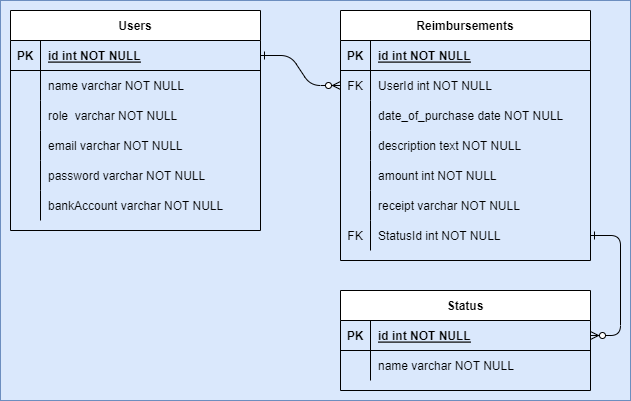

The diagram above was exported from draw.io. Its source (the exported page's mxGraphModel, read from the mxfile embedded in the PNG):
<mxGraphModel dx="1038" dy="571" grid="1" gridSize="10" guides="1" tooltips="1" connect="1" arrows="1" fold="1" page="1" pageScale="1" pageWidth="850" pageHeight="1100" math="0" shadow="0" extFonts="Permanent Marker^https://fonts.googleapis.com/css?family=Permanent+Marker">
  <root>
    <mxCell id="0" />
    <mxCell id="1" parent="0" />
    <mxCell id="I8s0U5ZaXS5-JlTCXMyQ-25" value="" style="rounded=0;whiteSpace=wrap;html=1;fillColor=#dae8fc;strokeColor=#6c8ebf;" vertex="1" parent="1">
      <mxGeometry x="110" y="110" width="630" height="400" as="geometry" />
    </mxCell>
    <mxCell id="C-vyLk0tnHw3VtMMgP7b-1" value="" style="edgeStyle=entityRelationEdgeStyle;endArrow=ERzeroToMany;startArrow=ERone;endFill=1;startFill=0;" parent="1" source="C-vyLk0tnHw3VtMMgP7b-24" target="C-vyLk0tnHw3VtMMgP7b-6" edge="1">
      <mxGeometry width="100" height="100" relative="1" as="geometry">
        <mxPoint x="340" y="720" as="sourcePoint" />
        <mxPoint x="440" y="620" as="targetPoint" />
      </mxGeometry>
    </mxCell>
    <mxCell id="C-vyLk0tnHw3VtMMgP7b-12" value="" style="edgeStyle=entityRelationEdgeStyle;endArrow=ERzeroToMany;startArrow=ERone;endFill=1;startFill=0;exitX=1;exitY=0.5;exitDx=0;exitDy=0;entryX=1;entryY=0.5;entryDx=0;entryDy=0;" parent="1" source="I8s0U5ZaXS5-JlTCXMyQ-22" target="C-vyLk0tnHw3VtMMgP7b-14" edge="1">
      <mxGeometry width="100" height="100" relative="1" as="geometry">
        <mxPoint x="400" y="180" as="sourcePoint" />
        <mxPoint x="460" y="205" as="targetPoint" />
      </mxGeometry>
    </mxCell>
    <mxCell id="C-vyLk0tnHw3VtMMgP7b-2" value="Reimbursements" style="shape=table;startSize=30;container=1;collapsible=1;childLayout=tableLayout;fixedRows=1;rowLines=0;fontStyle=1;align=center;resizeLast=1;" parent="1" vertex="1">
      <mxGeometry x="450" y="120" width="250" height="250" as="geometry" />
    </mxCell>
    <mxCell id="C-vyLk0tnHw3VtMMgP7b-3" value="" style="shape=partialRectangle;collapsible=0;dropTarget=0;pointerEvents=0;fillColor=none;points=[[0,0.5],[1,0.5]];portConstraint=eastwest;top=0;left=0;right=0;bottom=1;" parent="C-vyLk0tnHw3VtMMgP7b-2" vertex="1">
      <mxGeometry y="30" width="250" height="30" as="geometry" />
    </mxCell>
    <mxCell id="C-vyLk0tnHw3VtMMgP7b-4" value="PK" style="shape=partialRectangle;overflow=hidden;connectable=0;fillColor=none;top=0;left=0;bottom=0;right=0;fontStyle=1;" parent="C-vyLk0tnHw3VtMMgP7b-3" vertex="1">
      <mxGeometry width="30" height="30" as="geometry">
        <mxRectangle width="30" height="30" as="alternateBounds" />
      </mxGeometry>
    </mxCell>
    <mxCell id="C-vyLk0tnHw3VtMMgP7b-5" value="id int NOT NULL " style="shape=partialRectangle;overflow=hidden;connectable=0;fillColor=none;top=0;left=0;bottom=0;right=0;align=left;spacingLeft=6;fontStyle=5;" parent="C-vyLk0tnHw3VtMMgP7b-3" vertex="1">
      <mxGeometry x="30" width="220" height="30" as="geometry">
        <mxRectangle width="220" height="30" as="alternateBounds" />
      </mxGeometry>
    </mxCell>
    <mxCell id="C-vyLk0tnHw3VtMMgP7b-6" value="" style="shape=partialRectangle;collapsible=0;dropTarget=0;pointerEvents=0;fillColor=none;points=[[0,0.5],[1,0.5]];portConstraint=eastwest;top=0;left=0;right=0;bottom=0;" parent="C-vyLk0tnHw3VtMMgP7b-2" vertex="1">
      <mxGeometry y="60" width="250" height="30" as="geometry" />
    </mxCell>
    <mxCell id="C-vyLk0tnHw3VtMMgP7b-7" value="FK" style="shape=partialRectangle;overflow=hidden;connectable=0;fillColor=none;top=0;left=0;bottom=0;right=0;" parent="C-vyLk0tnHw3VtMMgP7b-6" vertex="1">
      <mxGeometry width="30" height="30" as="geometry">
        <mxRectangle width="30" height="30" as="alternateBounds" />
      </mxGeometry>
    </mxCell>
    <mxCell id="C-vyLk0tnHw3VtMMgP7b-8" value="UserId int NOT NULL" style="shape=partialRectangle;overflow=hidden;connectable=0;fillColor=none;top=0;left=0;bottom=0;right=0;align=left;spacingLeft=6;" parent="C-vyLk0tnHw3VtMMgP7b-6" vertex="1">
      <mxGeometry x="30" width="220" height="30" as="geometry">
        <mxRectangle width="220" height="30" as="alternateBounds" />
      </mxGeometry>
    </mxCell>
    <mxCell id="C-vyLk0tnHw3VtMMgP7b-9" value="" style="shape=partialRectangle;collapsible=0;dropTarget=0;pointerEvents=0;fillColor=none;points=[[0,0.5],[1,0.5]];portConstraint=eastwest;top=0;left=0;right=0;bottom=0;" parent="C-vyLk0tnHw3VtMMgP7b-2" vertex="1">
      <mxGeometry y="90" width="250" height="30" as="geometry" />
    </mxCell>
    <mxCell id="C-vyLk0tnHw3VtMMgP7b-10" value="" style="shape=partialRectangle;overflow=hidden;connectable=0;fillColor=none;top=0;left=0;bottom=0;right=0;" parent="C-vyLk0tnHw3VtMMgP7b-9" vertex="1">
      <mxGeometry width="30" height="30" as="geometry">
        <mxRectangle width="30" height="30" as="alternateBounds" />
      </mxGeometry>
    </mxCell>
    <mxCell id="C-vyLk0tnHw3VtMMgP7b-11" value="date_of_purchase date NOT NULL" style="shape=partialRectangle;overflow=hidden;connectable=0;fillColor=none;top=0;left=0;bottom=0;right=0;align=left;spacingLeft=6;" parent="C-vyLk0tnHw3VtMMgP7b-9" vertex="1">
      <mxGeometry x="30" width="220" height="30" as="geometry">
        <mxRectangle width="220" height="30" as="alternateBounds" />
      </mxGeometry>
    </mxCell>
    <mxCell id="I8s0U5ZaXS5-JlTCXMyQ-13" style="shape=partialRectangle;collapsible=0;dropTarget=0;pointerEvents=0;fillColor=none;points=[[0,0.5],[1,0.5]];portConstraint=eastwest;top=0;left=0;right=0;bottom=0;" vertex="1" parent="C-vyLk0tnHw3VtMMgP7b-2">
      <mxGeometry y="120" width="250" height="30" as="geometry" />
    </mxCell>
    <mxCell id="I8s0U5ZaXS5-JlTCXMyQ-14" style="shape=partialRectangle;overflow=hidden;connectable=0;fillColor=none;top=0;left=0;bottom=0;right=0;" vertex="1" parent="I8s0U5ZaXS5-JlTCXMyQ-13">
      <mxGeometry width="30" height="30" as="geometry">
        <mxRectangle width="30" height="30" as="alternateBounds" />
      </mxGeometry>
    </mxCell>
    <mxCell id="I8s0U5ZaXS5-JlTCXMyQ-15" value="description text NOT NULL" style="shape=partialRectangle;overflow=hidden;connectable=0;fillColor=none;top=0;left=0;bottom=0;right=0;align=left;spacingLeft=6;" vertex="1" parent="I8s0U5ZaXS5-JlTCXMyQ-13">
      <mxGeometry x="30" width="220" height="30" as="geometry">
        <mxRectangle width="220" height="30" as="alternateBounds" />
      </mxGeometry>
    </mxCell>
    <mxCell id="I8s0U5ZaXS5-JlTCXMyQ-19" style="shape=partialRectangle;collapsible=0;dropTarget=0;pointerEvents=0;fillColor=none;points=[[0,0.5],[1,0.5]];portConstraint=eastwest;top=0;left=0;right=0;bottom=0;" vertex="1" parent="C-vyLk0tnHw3VtMMgP7b-2">
      <mxGeometry y="150" width="250" height="30" as="geometry" />
    </mxCell>
    <mxCell id="I8s0U5ZaXS5-JlTCXMyQ-20" style="shape=partialRectangle;overflow=hidden;connectable=0;fillColor=none;top=0;left=0;bottom=0;right=0;" vertex="1" parent="I8s0U5ZaXS5-JlTCXMyQ-19">
      <mxGeometry width="30" height="30" as="geometry">
        <mxRectangle width="30" height="30" as="alternateBounds" />
      </mxGeometry>
    </mxCell>
    <mxCell id="I8s0U5ZaXS5-JlTCXMyQ-21" value="amount int NOT NULL" style="shape=partialRectangle;overflow=hidden;connectable=0;fillColor=none;top=0;left=0;bottom=0;right=0;align=left;spacingLeft=6;" vertex="1" parent="I8s0U5ZaXS5-JlTCXMyQ-19">
      <mxGeometry x="30" width="220" height="30" as="geometry">
        <mxRectangle width="220" height="30" as="alternateBounds" />
      </mxGeometry>
    </mxCell>
    <mxCell id="I8s0U5ZaXS5-JlTCXMyQ-16" style="shape=partialRectangle;collapsible=0;dropTarget=0;pointerEvents=0;fillColor=none;points=[[0,0.5],[1,0.5]];portConstraint=eastwest;top=0;left=0;right=0;bottom=0;" vertex="1" parent="C-vyLk0tnHw3VtMMgP7b-2">
      <mxGeometry y="180" width="250" height="30" as="geometry" />
    </mxCell>
    <mxCell id="I8s0U5ZaXS5-JlTCXMyQ-17" style="shape=partialRectangle;overflow=hidden;connectable=0;fillColor=none;top=0;left=0;bottom=0;right=0;" vertex="1" parent="I8s0U5ZaXS5-JlTCXMyQ-16">
      <mxGeometry width="30" height="30" as="geometry">
        <mxRectangle width="30" height="30" as="alternateBounds" />
      </mxGeometry>
    </mxCell>
    <mxCell id="I8s0U5ZaXS5-JlTCXMyQ-18" value="receipt varchar NOT NULL" style="shape=partialRectangle;overflow=hidden;connectable=0;fillColor=none;top=0;left=0;bottom=0;right=0;align=left;spacingLeft=6;" vertex="1" parent="I8s0U5ZaXS5-JlTCXMyQ-16">
      <mxGeometry x="30" width="220" height="30" as="geometry">
        <mxRectangle width="220" height="30" as="alternateBounds" />
      </mxGeometry>
    </mxCell>
    <mxCell id="I8s0U5ZaXS5-JlTCXMyQ-22" style="shape=partialRectangle;collapsible=0;dropTarget=0;pointerEvents=0;fillColor=none;points=[[0,0.5],[1,0.5]];portConstraint=eastwest;top=0;left=0;right=0;bottom=0;" vertex="1" parent="C-vyLk0tnHw3VtMMgP7b-2">
      <mxGeometry y="210" width="250" height="30" as="geometry" />
    </mxCell>
    <mxCell id="I8s0U5ZaXS5-JlTCXMyQ-23" value="FK" style="shape=partialRectangle;overflow=hidden;connectable=0;fillColor=none;top=0;left=0;bottom=0;right=0;" vertex="1" parent="I8s0U5ZaXS5-JlTCXMyQ-22">
      <mxGeometry width="30" height="30" as="geometry">
        <mxRectangle width="30" height="30" as="alternateBounds" />
      </mxGeometry>
    </mxCell>
    <mxCell id="I8s0U5ZaXS5-JlTCXMyQ-24" value="StatusId int NOT NULL" style="shape=partialRectangle;overflow=hidden;connectable=0;fillColor=none;top=0;left=0;bottom=0;right=0;align=left;spacingLeft=6;" vertex="1" parent="I8s0U5ZaXS5-JlTCXMyQ-22">
      <mxGeometry x="30" width="220" height="30" as="geometry">
        <mxRectangle width="220" height="30" as="alternateBounds" />
      </mxGeometry>
    </mxCell>
    <mxCell id="C-vyLk0tnHw3VtMMgP7b-13" value="Status" style="shape=table;startSize=30;container=1;collapsible=1;childLayout=tableLayout;fixedRows=1;rowLines=0;fontStyle=1;align=center;resizeLast=1;" parent="1" vertex="1">
      <mxGeometry x="450" y="400" width="250" height="100" as="geometry" />
    </mxCell>
    <mxCell id="C-vyLk0tnHw3VtMMgP7b-14" value="" style="shape=partialRectangle;collapsible=0;dropTarget=0;pointerEvents=0;fillColor=none;points=[[0,0.5],[1,0.5]];portConstraint=eastwest;top=0;left=0;right=0;bottom=1;" parent="C-vyLk0tnHw3VtMMgP7b-13" vertex="1">
      <mxGeometry y="30" width="250" height="30" as="geometry" />
    </mxCell>
    <mxCell id="C-vyLk0tnHw3VtMMgP7b-15" value="PK" style="shape=partialRectangle;overflow=hidden;connectable=0;fillColor=none;top=0;left=0;bottom=0;right=0;fontStyle=1;" parent="C-vyLk0tnHw3VtMMgP7b-14" vertex="1">
      <mxGeometry width="30" height="30" as="geometry">
        <mxRectangle width="30" height="30" as="alternateBounds" />
      </mxGeometry>
    </mxCell>
    <mxCell id="C-vyLk0tnHw3VtMMgP7b-16" value="id int NOT NULL " style="shape=partialRectangle;overflow=hidden;connectable=0;fillColor=none;top=0;left=0;bottom=0;right=0;align=left;spacingLeft=6;fontStyle=5;" parent="C-vyLk0tnHw3VtMMgP7b-14" vertex="1">
      <mxGeometry x="30" width="220" height="30" as="geometry">
        <mxRectangle width="220" height="30" as="alternateBounds" />
      </mxGeometry>
    </mxCell>
    <mxCell id="C-vyLk0tnHw3VtMMgP7b-20" value="" style="shape=partialRectangle;collapsible=0;dropTarget=0;pointerEvents=0;fillColor=none;points=[[0,0.5],[1,0.5]];portConstraint=eastwest;top=0;left=0;right=0;bottom=0;" parent="C-vyLk0tnHw3VtMMgP7b-13" vertex="1">
      <mxGeometry y="60" width="250" height="30" as="geometry" />
    </mxCell>
    <mxCell id="C-vyLk0tnHw3VtMMgP7b-21" value="" style="shape=partialRectangle;overflow=hidden;connectable=0;fillColor=none;top=0;left=0;bottom=0;right=0;" parent="C-vyLk0tnHw3VtMMgP7b-20" vertex="1">
      <mxGeometry width="30" height="30" as="geometry">
        <mxRectangle width="30" height="30" as="alternateBounds" />
      </mxGeometry>
    </mxCell>
    <mxCell id="C-vyLk0tnHw3VtMMgP7b-22" value="name varchar NOT NULL" style="shape=partialRectangle;overflow=hidden;connectable=0;fillColor=none;top=0;left=0;bottom=0;right=0;align=left;spacingLeft=6;" parent="C-vyLk0tnHw3VtMMgP7b-20" vertex="1">
      <mxGeometry x="30" width="220" height="30" as="geometry">
        <mxRectangle width="220" height="30" as="alternateBounds" />
      </mxGeometry>
    </mxCell>
    <mxCell id="C-vyLk0tnHw3VtMMgP7b-23" value="Users" style="shape=table;startSize=30;container=1;collapsible=1;childLayout=tableLayout;fixedRows=1;rowLines=0;fontStyle=1;align=center;resizeLast=1;" parent="1" vertex="1">
      <mxGeometry x="120" y="120" width="250" height="220" as="geometry" />
    </mxCell>
    <mxCell id="C-vyLk0tnHw3VtMMgP7b-24" value="" style="shape=partialRectangle;collapsible=0;dropTarget=0;pointerEvents=0;fillColor=none;points=[[0,0.5],[1,0.5]];portConstraint=eastwest;top=0;left=0;right=0;bottom=1;" parent="C-vyLk0tnHw3VtMMgP7b-23" vertex="1">
      <mxGeometry y="30" width="250" height="30" as="geometry" />
    </mxCell>
    <mxCell id="C-vyLk0tnHw3VtMMgP7b-25" value="PK" style="shape=partialRectangle;overflow=hidden;connectable=0;fillColor=none;top=0;left=0;bottom=0;right=0;fontStyle=1;" parent="C-vyLk0tnHw3VtMMgP7b-24" vertex="1">
      <mxGeometry width="30" height="30" as="geometry">
        <mxRectangle width="30" height="30" as="alternateBounds" />
      </mxGeometry>
    </mxCell>
    <mxCell id="C-vyLk0tnHw3VtMMgP7b-26" value="id int NOT NULL " style="shape=partialRectangle;overflow=hidden;connectable=0;fillColor=none;top=0;left=0;bottom=0;right=0;align=left;spacingLeft=6;fontStyle=5;" parent="C-vyLk0tnHw3VtMMgP7b-24" vertex="1">
      <mxGeometry x="30" width="220" height="30" as="geometry">
        <mxRectangle width="220" height="30" as="alternateBounds" />
      </mxGeometry>
    </mxCell>
    <mxCell id="C-vyLk0tnHw3VtMMgP7b-27" value="" style="shape=partialRectangle;collapsible=0;dropTarget=0;pointerEvents=0;fillColor=none;points=[[0,0.5],[1,0.5]];portConstraint=eastwest;top=0;left=0;right=0;bottom=0;" parent="C-vyLk0tnHw3VtMMgP7b-23" vertex="1">
      <mxGeometry y="60" width="250" height="30" as="geometry" />
    </mxCell>
    <mxCell id="C-vyLk0tnHw3VtMMgP7b-28" value="" style="shape=partialRectangle;overflow=hidden;connectable=0;fillColor=none;top=0;left=0;bottom=0;right=0;" parent="C-vyLk0tnHw3VtMMgP7b-27" vertex="1">
      <mxGeometry width="30" height="30" as="geometry">
        <mxRectangle width="30" height="30" as="alternateBounds" />
      </mxGeometry>
    </mxCell>
    <mxCell id="C-vyLk0tnHw3VtMMgP7b-29" value="name varchar NOT NULL" style="shape=partialRectangle;overflow=hidden;connectable=0;fillColor=none;top=0;left=0;bottom=0;right=0;align=left;spacingLeft=6;" parent="C-vyLk0tnHw3VtMMgP7b-27" vertex="1">
      <mxGeometry x="30" width="220" height="30" as="geometry">
        <mxRectangle width="220" height="30" as="alternateBounds" />
      </mxGeometry>
    </mxCell>
    <mxCell id="I8s0U5ZaXS5-JlTCXMyQ-10" style="shape=partialRectangle;collapsible=0;dropTarget=0;pointerEvents=0;fillColor=none;points=[[0,0.5],[1,0.5]];portConstraint=eastwest;top=0;left=0;right=0;bottom=0;" vertex="1" parent="C-vyLk0tnHw3VtMMgP7b-23">
      <mxGeometry y="90" width="250" height="30" as="geometry" />
    </mxCell>
    <mxCell id="I8s0U5ZaXS5-JlTCXMyQ-11" style="shape=partialRectangle;overflow=hidden;connectable=0;fillColor=none;top=0;left=0;bottom=0;right=0;" vertex="1" parent="I8s0U5ZaXS5-JlTCXMyQ-10">
      <mxGeometry width="30" height="30" as="geometry">
        <mxRectangle width="30" height="30" as="alternateBounds" />
      </mxGeometry>
    </mxCell>
    <mxCell id="I8s0U5ZaXS5-JlTCXMyQ-12" value="role  varchar NOT NULL" style="shape=partialRectangle;overflow=hidden;connectable=0;fillColor=none;top=0;left=0;bottom=0;right=0;align=left;spacingLeft=6;" vertex="1" parent="I8s0U5ZaXS5-JlTCXMyQ-10">
      <mxGeometry x="30" width="220" height="30" as="geometry">
        <mxRectangle width="220" height="30" as="alternateBounds" />
      </mxGeometry>
    </mxCell>
    <mxCell id="I8s0U5ZaXS5-JlTCXMyQ-4" style="shape=partialRectangle;collapsible=0;dropTarget=0;pointerEvents=0;fillColor=none;points=[[0,0.5],[1,0.5]];portConstraint=eastwest;top=0;left=0;right=0;bottom=0;" vertex="1" parent="C-vyLk0tnHw3VtMMgP7b-23">
      <mxGeometry y="120" width="250" height="30" as="geometry" />
    </mxCell>
    <mxCell id="I8s0U5ZaXS5-JlTCXMyQ-5" style="shape=partialRectangle;overflow=hidden;connectable=0;fillColor=none;top=0;left=0;bottom=0;right=0;" vertex="1" parent="I8s0U5ZaXS5-JlTCXMyQ-4">
      <mxGeometry width="30" height="30" as="geometry">
        <mxRectangle width="30" height="30" as="alternateBounds" />
      </mxGeometry>
    </mxCell>
    <mxCell id="I8s0U5ZaXS5-JlTCXMyQ-6" value="email varchar NOT NULL" style="shape=partialRectangle;overflow=hidden;connectable=0;fillColor=none;top=0;left=0;bottom=0;right=0;align=left;spacingLeft=6;" vertex="1" parent="I8s0U5ZaXS5-JlTCXMyQ-4">
      <mxGeometry x="30" width="220" height="30" as="geometry">
        <mxRectangle width="220" height="30" as="alternateBounds" />
      </mxGeometry>
    </mxCell>
    <mxCell id="I8s0U5ZaXS5-JlTCXMyQ-1" style="shape=partialRectangle;collapsible=0;dropTarget=0;pointerEvents=0;fillColor=none;points=[[0,0.5],[1,0.5]];portConstraint=eastwest;top=0;left=0;right=0;bottom=0;" vertex="1" parent="C-vyLk0tnHw3VtMMgP7b-23">
      <mxGeometry y="150" width="250" height="30" as="geometry" />
    </mxCell>
    <mxCell id="I8s0U5ZaXS5-JlTCXMyQ-2" style="shape=partialRectangle;overflow=hidden;connectable=0;fillColor=none;top=0;left=0;bottom=0;right=0;" vertex="1" parent="I8s0U5ZaXS5-JlTCXMyQ-1">
      <mxGeometry width="30" height="30" as="geometry">
        <mxRectangle width="30" height="30" as="alternateBounds" />
      </mxGeometry>
    </mxCell>
    <mxCell id="I8s0U5ZaXS5-JlTCXMyQ-3" value="password varchar NOT NULL" style="shape=partialRectangle;overflow=hidden;connectable=0;fillColor=none;top=0;left=0;bottom=0;right=0;align=left;spacingLeft=6;" vertex="1" parent="I8s0U5ZaXS5-JlTCXMyQ-1">
      <mxGeometry x="30" width="220" height="30" as="geometry">
        <mxRectangle width="220" height="30" as="alternateBounds" />
      </mxGeometry>
    </mxCell>
    <mxCell id="I8s0U5ZaXS5-JlTCXMyQ-7" style="shape=partialRectangle;collapsible=0;dropTarget=0;pointerEvents=0;fillColor=none;points=[[0,0.5],[1,0.5]];portConstraint=eastwest;top=0;left=0;right=0;bottom=0;" vertex="1" parent="C-vyLk0tnHw3VtMMgP7b-23">
      <mxGeometry y="180" width="250" height="30" as="geometry" />
    </mxCell>
    <mxCell id="I8s0U5ZaXS5-JlTCXMyQ-8" style="shape=partialRectangle;overflow=hidden;connectable=0;fillColor=none;top=0;left=0;bottom=0;right=0;" vertex="1" parent="I8s0U5ZaXS5-JlTCXMyQ-7">
      <mxGeometry width="30" height="30" as="geometry">
        <mxRectangle width="30" height="30" as="alternateBounds" />
      </mxGeometry>
    </mxCell>
    <mxCell id="I8s0U5ZaXS5-JlTCXMyQ-9" value="bankAccount varchar NOT NULL" style="shape=partialRectangle;overflow=hidden;connectable=0;fillColor=none;top=0;left=0;bottom=0;right=0;align=left;spacingLeft=6;" vertex="1" parent="I8s0U5ZaXS5-JlTCXMyQ-7">
      <mxGeometry x="30" width="220" height="30" as="geometry">
        <mxRectangle width="220" height="30" as="alternateBounds" />
      </mxGeometry>
    </mxCell>
  </root>
</mxGraphModel>